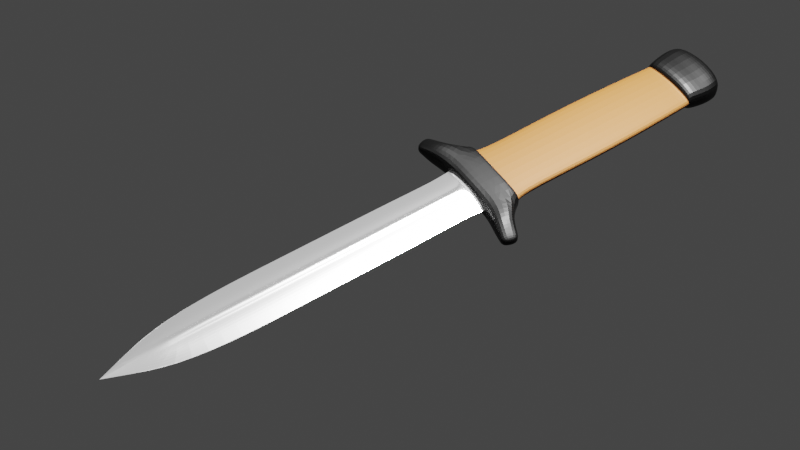 # Source: knife.blend  (saved by Blender 2.80.75; exported with 4.5.12 LTS)
import bpy
from mathutils import Matrix  # noqa: F401  (used for matrix-valued properties, if any)

bpy.ops.wm.read_factory_settings(use_empty=True)
scene = bpy.context.scene
scene.name = 'Scene'

# ---- collections
col_collection = bpy.data.collections.new('Collection'); scene.collection.children.link(col_collection)
col_collection_2 = bpy.data.collections.new('Collection 2'); scene.collection.children.link(col_collection_2)

# ---- images (referenced by path relative to the original .blend; pixels are not part of the script)
import os
ASSET_DIR = os.environ.get("B2B_ASSET_DIR", "")  # directory of the original .blend (textures are referenced by path, not embedded)
HERE = os.path.dirname(os.path.abspath(__file__))  # packed textures are extracted next to this script under _unpacked/

def load_image(name, relpath, width, height, colorspace="sRGB"):
    """Load a texture the original file referenced (path relative to the .blend, or extracted next to this script)."""
    p = next((c for c in (os.path.join(HERE, relpath), os.path.join(ASSET_DIR, relpath)) if relpath and os.path.exists(c)), "")
    if p:
        img = bpy.data.images.load(p, check_existing=True)
        img.name = name
    else:  # same state as the original file: an image datablock whose file is absent (Cycles renders it pink)
        img = bpy.data.images.new(name, width, height)
        img.source = "FILE"
        img.filepath = "//" + (relpath or name)
    img.colorspace_settings.name = colorspace
    return img
img_doku_nrm_png = load_image('doku_NRM.png', 'doku_NRM.png', 1024, 1024, 'Non-Color')

# ---- materials (node trees are filled in below, after node groups)
mat_b__ak = bpy.data.materials.new('Bıçak')
mat_material_001 = bpy.data.materials.new('Material.001')
mat_kabza = bpy.data.materials.new('Kabza')

# ---- material node trees
mat_b__ak.use_nodes = True; mat_b__ak.node_tree.nodes.clear()
_N = mat_b__ak.node_tree.nodes; _L = mat_b__ak.node_tree.links
n0 = _N.new('ShaderNodeOutputMaterial'); n0.name = 'Material Output'; n0.location = (798, 300)
n1 = _N.new('ShaderNodeBsdfPrincipled'); n1.name = 'Principled BSDF'; n1.location = (508, 300)
n1.distribution = 'GGX'
n1.subsurface_method = 'BURLEY'
n1.inputs[0].default_value = (0.9849, 0.9849, 0.9849, 1.0)
n1.inputs[1].default_value = 1.0
n1.inputs[2].default_value = 0.2083
n1.inputs[3].default_value = 1.45
n1.inputs[13].default_value = 0.4583
n1.inputs[27].default_value = (0.4385, 0.4385, 0.4385, 1.0)
n1.inputs[28].default_value = 1.0
_L.new(n1.outputs[0], n0.inputs[0])
n0.is_active_output = True
mat_material_001.use_nodes = True; mat_material_001.node_tree.nodes.clear()
_N = mat_material_001.node_tree.nodes; _L = mat_material_001.node_tree.links
n0 = _N.new('ShaderNodeOutputMaterial'); n0.name = 'Material Output'; n0.location = (300, 300)
n1 = _N.new('ShaderNodeBsdfPrincipled'); n1.name = 'Principled BSDF'; n1.location = (10, 300)
n1.distribution = 'GGX'
n1.subsurface_method = 'BURLEY'
n1.inputs[0].default_value = (0.0, 0.0, 0.0, 1.0)
n1.inputs[1].default_value = 0.7409
n1.inputs[2].default_value = 0.4318
n1.inputs[3].default_value = 1.45
n1.inputs[27].default_value = (0.0, 0.0, 0.0, 1.0)
n1.inputs[28].default_value = 1.0
_L.new(n1.outputs[0], n0.inputs[0])
n0.is_active_output = True
mat_kabza.use_nodes = True; mat_kabza.node_tree.nodes.clear()
_N = mat_kabza.node_tree.nodes; _L = mat_kabza.node_tree.links
n0 = _N.new('ShaderNodeOutputMaterial'); n0.name = 'Material Output'; n0.location = (300, 300)
n1 = _N.new('ShaderNodeTexImage'); n1.name = 'Image Texture'; n1.location = (-587, 97)
n1.image = img_doku_nrm_png
n2 = _N.new('ShaderNodeNormalMap'); n2.name = 'Normal Map'; n2.location = (-240, -12)
n2.inputs[0].default_value = 0.1
n3 = _N.new('ShaderNodeBsdfPrincipled'); n3.name = 'Principled BSDF'; n3.location = (10, 300)
n3.distribution = 'GGX'
n3.subsurface_method = 'BURLEY'
n3.inputs[0].default_value = (0.07104, 0.02428, 0.003224, 1.0)
n3.inputs[1].default_value = 0.1455
n3.inputs[2].default_value = 0.6576
n3.inputs[3].default_value = 1.45
n3.inputs[13].default_value = 0.2
n3.inputs[27].default_value = (0.0, 0.0, 0.0, 1.0)
n3.inputs[28].default_value = 1.0
_L.new(n3.outputs[0], n0.inputs[0])
_L.new(n1.outputs[0], n2.inputs[1])
_L.new(n2.outputs[0], n0.inputs[2])
n0.is_active_output = True

# ---- world
world_world = bpy.data.worlds.new('World'); scene.world = world_world
world_world.use_nodes = True; world_world.node_tree.nodes.clear()
_N = world_world.node_tree.nodes; _L = world_world.node_tree.links
n0 = _N.new('ShaderNodeOutputWorld'); n0.name = 'World Output'; n0.location = (300, 300)
n1 = _N.new('ShaderNodeBackground'); n1.name = 'Background'; n1.location = (10, 300)
n1.inputs[0].default_value = (0.04955, 0.04955, 0.04955, 1.0)
_L.new(n1.outputs[0], n0.inputs[0])
n0.is_active_output = True
world_world.color = (0.05088, 0.05088, 0.05088)
world_world.use_sun_shadow = False
world_world.sun_shadow_jitter_overblur = 0.0

# ---- cameras
cam_camera = bpy.data.cameras.new('Camera')
cam_camera.clip_end = 100.0
cam_camera.ortho_scale = 7.314

# ---- lights
light_area = bpy.data.lights.new('Area', 'AREA')
light_area.transmission_factor = 0.0
light_area.energy = 7854.0
light_area.shadow_soft_size = 1.0
light_area.shadow_maximum_resolution = 0.006
light_area.use_absolute_resolution = True
light_area.size = 1.0
light_area.size_y = 1.0
light_light = bpy.data.lights.new('Light', 'POINT')
light_light.transmission_factor = 0.0
light_light.energy = 1000.0
light_light.shadow_soft_size = 0.1
light_light.shadow_maximum_resolution = 0.006
light_light.use_absolute_resolution = True

# ---- meshes
me_plane = bpy.data.meshes.new('Plane')
me_plane.from_pydata([(1.187, -0.9788, 0.1012), (1.495, -0.1953, 0.1012), (2.741, -0.1292, 0.03208), (1.123, -0.1141, 0.1012), (2.563, -0.08359, 0.03208), (1.155, -0.2564, 0.03854), (1.304, -0.2119, 0.03854), (1.843, -0.09885, 0.1012), (1.935, -0.1573, 0.1012), (1.114, -0.8574, 0.1012), (1.277, -0.5494, 0.03854), (1.285, -0.9201, 0.1012), (1.399, -0.2112, 0.1012), (1.304, -0.2112, 0.03854), (1.114, -0.8574, 0.03854), (1.114, -0.8565, 0.03854), (2.28, -0.08959, 0.05924), (2.424, -0.1402, 0.05924), (1.236, -0.9494, 0.1137), (0.5, 0.09091, 0.02961), (0.5, 0.4545, 0.02961), (0.5, 0.6364, 0.02961), (0.408, 0.8182, 0.02961), (0.5, 0.2727, 0.02961), (0.4839, -0.05832, 0.02961), (0.5205, -0.1141, 0.02961), (0.0, -0.1123, 0.05922), (0.0, 0.09091, 0.05458), (0.0, 0.2727, 0.05458), (0.0, 0.4545, 0.05458), (0.0, 0.6364, 0.05458), (0.0, 0.8182, 0.05458), (0.0, -1.0, 0.1273), (-1.187, -0.9788, 0.1012), (-1.495, -0.1953, 0.1012), (-2.741, -0.1292, 0.03208), (-1.123, -0.1141, 0.1012), (0.0, -0.112, 0.1012), (-2.563, -0.08359, 0.03208), (0.0, -0.1916, 0.1012), (0.0, -0.05786, 0.05458), (-1.776e-15, -0.2533, 0.06462), (-1.155, -0.2564, 0.03854), (-1.304, -0.2119, 0.03854), (-1.776e-15, -0.2084, 0.06462), (-1.843, -0.09885, 0.1012), (-1.935, -0.1573, 0.1012), (0.0, -0.8593, 0.1273), (-1.114, -0.8574, 0.1012), (-1.277, -0.5494, 0.03854), (-1.776e-15, -0.5488, 0.06462), (0.0, -0.9227, 0.1273), (-1.285, -0.9201, 0.1012), (-1.399, -0.2112, 0.1012), (0.0, -0.2076, 0.1012), (0.0, -0.2077, 0.06462), (-1.304, -0.2112, 0.03854), (0.0, -0.8593, 0.06462), (-1.114, -0.8574, 0.03854), (-1.114, -0.8565, 0.03854), (-1.776e-15, -0.8584, 0.06462), (0.0, -0.1141, 0.05458), (-2.28, -0.08959, 0.05924), (-2.424, -0.1402, 0.05924), (0.0, -0.9613, 0.1398), (-1.236, -0.9494, 0.1137), (-0.5, 0.09091, 0.02961), (-0.5, 0.4545, 0.02961), (-0.5, 0.6364, 0.02961), (-0.408, 0.8182, 0.02961), (-0.5, 0.2727, 0.02961), (-0.4839, -0.05832, 0.02961), (-0.5205, -0.1141, 0.02961), (1.123, -0.1135, 0.0), (1.0, 0.09091, 0.0), (1.0, 0.2727, 0.0), (1.0, 0.4545, 0.0), (1.0, 0.6364, 0.0), (0.816, 0.8182, 0.0), (1.187, -0.9788, -0.1012), (1.187, -0.982, 0.0), (1.495, -0.1947, 0.0), (1.495, -0.1953, -0.1012), (2.741, -0.1292, -0.03208), (1.123, -0.1141, -0.1012), (2.563, -0.08299, 0.0), (2.741, -0.1286, 0.0), (2.563, -0.08359, -0.03208), (0.9678, -0.05878, 0.0), (1.155, -0.2561, 0.0), (1.155, -0.2564, -0.03854), (1.304, -0.2113, 0.0), (1.304, -0.2119, -0.03854), (1.843, -0.09885, -0.1012), (1.935, -0.1573, -0.1012), (1.935, -0.1567, 0.0), (1.843, -0.09826, 0.0), (1.114, -0.8599, 0.0), (1.114, -0.8574, -0.1012), (1.277, -0.5505, 0.0), (1.277, -0.5494, -0.03854), (1.285, -0.923, 0.0), (1.285, -0.9201, -0.1012), (1.399, -0.2107, 0.0), (1.399, -0.2112, -0.1012), (1.304, -0.2107, 0.0), (1.304, -0.2112, -0.03854), (1.114, -0.8599, 0.0), (1.114, -0.8574, -0.03854), (1.114, -0.8589, 0.0), (1.114, -0.8565, -0.03854), (1.123, -0.1135, 0.0), (1.041, -0.1141, 0.0), (2.28, -0.08959, -0.05924), (2.424, -0.1396, 0.0), (2.424, -0.1402, -0.05924), (2.28, -0.08899, 0.0), (1.236, -0.9525, 0.0), (1.236, -0.9494, -0.1137), (0.5, 0.09091, -0.02961), (0.5, 0.4545, -0.02961), (0.5, 0.6364, -0.02961), (0.408, 0.8182, -0.02961), (0.5, 0.2727, -0.02961), (0.4839, -0.05832, -0.02961), (0.5205, -0.1141, -0.02961), (1.0, 0.09091, 0.0), (1.0, 0.4545, 0.0), (1.0, 0.6364, 0.0), (0.816, 0.8182, 0.0), (1.0, 0.2727, 0.0), (0.9678, -0.05878, 0.0), (1.041, -0.1141, 0.0), (-1.123, -0.1135, 0.0), (-1.0, 0.09091, 0.0), (-1.0, 0.2727, 0.0), (-1.0, 0.4545, 0.0), (-1.0, 0.6364, 0.0), (-0.816, 0.8182, 0.0), (0.0, 0.9904, 0.006709), (0.0, -0.1123, -0.05922), (0.0, 0.09091, -0.04787), (0.0, 0.2727, -0.04787), (0.0, 0.4545, -0.04787), (0.0, 0.6364, -0.04787), (0.0, 0.8182, -0.04787), (0.0, -1.0, -0.1273), (-1.187, -0.9788, -0.1012), (-1.187, -0.982, 0.0), (-1.495, -0.1947, 0.0), (-1.495, -0.1953, -0.1012), (-2.741, -0.1292, -0.03208), (-1.123, -0.1141, -0.1012), (0.0, -0.112, -0.1012), (-2.563, -0.08299, 0.0), (-2.741, -0.1286, 0.0), (-2.563, -0.08359, -0.03208), (0.0, -0.1916, -0.1012), (0.0, -1.0, 0.0), (-0.9678, -0.05878, 0.0), (0.0, -0.05786, -0.04787), (-1.776e-15, -0.2533, -0.06462), (-1.155, -0.2561, 0.0), (-1.155, -0.2564, -0.03854), (-1.304, -0.2113, 0.0), (-1.304, -0.2119, -0.03854), (-1.776e-15, -0.2084, -0.06462), (-1.843, -0.09885, -0.1012), (-1.935, -0.1573, -0.1012), (-1.935, -0.1567, 0.0), (-1.843, -0.09826, 0.0), (0.0, -0.8593, -0.1273), (-1.114, -0.8599, 0.0), (-1.114, -0.8574, -0.1012), (-1.277, -0.5505, 0.0), (-1.277, -0.5494, -0.03854), (-1.776e-15, -0.5488, -0.06462), (0.0, -0.9227, -0.1273), (-1.285, -0.923, 0.0), (-1.285, -0.9201, -0.1012), (-1.399, -0.2107, 0.0), (-1.399, -0.2112, -0.1012), (0.0, -0.2076, -0.1012), (0.0, -0.2077, -0.06462), (-1.304, -0.2107, 0.0), (-1.304, -0.2112, -0.03854), (0.0, -0.8593, -0.06462), (-1.114, -0.8599, 0.0), (-1.114, -0.8574, -0.03854), (-1.114, -0.8589, 0.0), (-1.114, -0.8565, -0.03854), (-1.776e-15, -0.8584, -0.06462), (-1.123, -0.1135, 0.0), (0.0, -0.1141, -0.04787), (-1.041, -0.1141, 0.0), (-2.28, -0.08959, -0.05924), (-2.424, -0.1396, 0.0), (-2.424, -0.1402, -0.05924), (-2.28, -0.08899, 0.0), (0.0, -0.9613, -0.1398), (-1.236, -0.9525, 0.0), (-1.236, -0.9494, -0.1137), (-0.5, 0.09091, -0.02961), (-0.5, 0.4545, -0.02961), (-0.5, 0.6364, -0.02961), (-0.408, 0.8182, -0.02961), (-0.5, 0.2727, -0.02961), (-0.4839, -0.05832, -0.02961), (-0.5205, -0.1141, -0.02961), (-1.0, 0.09091, 0.0), (-1.0, 0.4545, 0.0), (-1.0, 0.6364, 0.0), (-0.816, 0.8182, 0.0), (-1.0, 0.2727, 0.0), (-0.9678, -0.05878, 0.0), (-1.041, -0.1141, 0.0), (-0.1714, 0.09091, 0.0361), (-0.1714, 0.4545, 0.0361), (-0.1714, 0.6364, 0.0361), (-0.1254, 0.8182, 0.0361), (-0.1714, 0.2727, 0.0361), (-0.1633, -0.05809, 0.0361), (-0.1816, -0.1141, 0.0361), (0.1762, 0.09091, 0.0361), (0.1762, 0.4545, 0.0361), (0.1762, 0.6364, 0.0361), (0.1302, 0.8182, 0.0361), (0.1762, 0.2727, 0.0361), (0.1681, -0.05809, 0.0361), (0.1865, -0.1141, 0.0361), (0.1461, 0.09091, 0.03926), (0.1461, 0.4545, 0.03926), (0.1461, 0.6364, 0.03926), (0.1079, 0.8182, 0.03926), (0.1461, 0.2727, 0.03926), (0.1394, -0.05805, 0.03926), (0.1546, -0.1141, 0.03926), (0.3382, 0.8476, 0.02375), (-0.1439, 0.09091, 0.03906), (-0.1439, 0.4545, 0.03906), (-0.1439, 0.6364, 0.03906), (-0.1053, 0.8182, 0.03906), (-0.1439, 0.2727, 0.03906), (-0.1371, -0.05805, 0.03906), (-0.1525, -0.1141, 0.03906), (-0.3426, 0.8458, 0.02412), (-0.1751, 0.09091, -0.03274), (-0.1751, 0.4545, -0.03274), (-0.1751, 0.6364, -0.03274), (-0.1291, 0.8182, -0.03274), (-0.1751, 0.2727, -0.03274), (-0.1671, -0.05809, -0.03274), (-0.1854, -0.1141, -0.03274), (0.1845, 0.09091, -0.03274), (0.1845, 0.4545, -0.03274), (0.1845, 0.6364, -0.03274), (0.1385, 0.8182, -0.03274), (0.1845, 0.2727, -0.03274), (0.1764, -0.05809, -0.03274), (0.1947, -0.1141, -0.03274), (0.0, 0.8548, -0.03627), (-0.2442, 0.09091, -0.03208), (-0.2442, 0.4545, -0.03208), (-0.2442, 0.6364, -0.03208), (-0.1884, 0.8182, -0.03208), (-0.2442, 0.2727, -0.03208), (-0.2344, -0.05814, -0.03208), (-0.2566, -0.1141, -0.03208), (0.2515, 0.09091, -0.03208), (0.2515, 0.4545, -0.03208), (0.2515, 0.6364, -0.03208), (0.1958, 0.8182, -0.03208), (0.2515, 0.2727, -0.03208), (0.2418, -0.05814, -0.03208), (0.264, -0.1141, -0.03208)], [], [(18, 64, 32, 0), (117, 18, 0, 80), (95, 8, 1, 81), (85, 4, 2, 86), (116, 16, 4, 85), (73, 26, 37, 3), (16, 17, 2, 4), (3, 37, 39, 1), (32, 158, 80, 0), (91, 6, 5, 89), (6, 44, 41, 5), (13, 55, 44, 6), (105, 13, 6, 91), (3, 1, 8, 7), (73, 3, 7, 96), (114, 17, 8, 95), (107, 14, 9, 97), (14, 57, 47, 9), (5, 41, 50, 10), (89, 5, 10, 99), (97, 9, 11, 101), (9, 47, 51, 11), (81, 1, 12, 103), (1, 39, 54, 12), (103, 12, 13, 105), (12, 54, 55, 13), (15, 60, 57, 14), (109, 15, 14, 107), (99, 10, 15, 109), (10, 50, 60, 15), (26, 73, 111, 112, 132, 25, 229, 236, 61), (86, 2, 17, 114), (7, 8, 17, 16), (96, 7, 16, 116), (101, 11, 18, 117), (11, 51, 64, 18), (229, 25, 24, 228), (225, 21, 22, 226), (224, 20, 21, 225), (227, 23, 20, 224), (223, 19, 23, 227), (228, 24, 19, 223), (25, 132, 131, 24), (21, 128, 129, 22), (20, 127, 128, 21), (23, 130, 127, 20), (19, 126, 130, 23), (24, 131, 126, 19), (22, 129, 139, 237), (233, 226, 22, 237), (65, 33, 32, 64), (200, 148, 33, 65), (169, 149, 34, 46), (154, 155, 35, 38), (198, 154, 38, 62), (133, 36, 37, 26), (62, 38, 35, 63), (36, 34, 39, 37), (32, 33, 148, 158), (164, 162, 42, 43), (43, 42, 41, 44), (56, 43, 44, 55), (184, 164, 43, 56), (36, 45, 46, 34), (133, 170, 45, 36), (196, 169, 46, 63), (187, 172, 48, 58), (58, 48, 47, 57), (42, 49, 50, 41), (162, 174, 49, 42), (172, 178, 52, 48), (48, 52, 51, 47), (149, 180, 53, 34), (34, 53, 54, 39), (180, 184, 56, 53), (53, 56, 55, 54), (59, 58, 57, 60), (189, 187, 58, 59), (174, 189, 59, 49), (49, 59, 60, 50), (26, 61, 244, 222, 72, 215, 194, 192, 133), (155, 196, 63, 35), (45, 62, 63, 46), (170, 198, 62, 45), (178, 200, 65, 52), (52, 65, 64, 51), (222, 221, 71, 72), (218, 219, 69, 68), (217, 218, 68, 67), (220, 217, 67, 70), (216, 220, 70, 66), (221, 216, 66, 71), (72, 71, 214, 215), (68, 69, 212, 211), (67, 68, 211, 210), (70, 67, 210, 213), (66, 70, 213, 209), (71, 66, 209, 214), (69, 245, 139, 212), (241, 245, 69, 219), (131, 126, 74, 88), (126, 130, 75, 74), (130, 127, 76, 75), (127, 128, 77, 76), (128, 129, 78, 77), (118, 79, 146, 199), (117, 80, 79, 118), (95, 81, 82, 94), (85, 86, 83, 87), (116, 85, 87, 113), (73, 84, 153, 140), (113, 87, 83, 115), (84, 82, 157, 153), (146, 79, 80, 158), (91, 89, 90, 92), (92, 90, 161, 166), (106, 92, 166, 183), (105, 91, 92, 106), (84, 93, 94, 82), (73, 96, 93, 84), (114, 95, 94, 115), (107, 97, 98, 108), (108, 98, 171, 186), (90, 100, 176, 161), (89, 99, 100, 90), (97, 101, 102, 98), (98, 102, 177, 171), (81, 103, 104, 82), (82, 104, 182, 157), (103, 105, 106, 104), (104, 106, 183, 182), (110, 108, 186, 191), (109, 107, 108, 110), (99, 109, 110, 100), (100, 110, 191, 176), (140, 193, 259, 274, 125, 132, 112, 111, 73), (132, 131, 88, 112), (86, 114, 115, 83), (93, 113, 115, 94), (96, 116, 113, 93), (101, 117, 118, 102), (102, 118, 199, 177), (274, 273, 124, 125), (270, 271, 122, 121), (269, 270, 121, 120), (272, 269, 120, 123), (268, 272, 123, 119), (273, 268, 119, 124), (125, 124, 131, 132), (121, 122, 129, 128), (120, 121, 128, 127), (123, 120, 127, 130), (119, 123, 130, 126), (124, 119, 126, 131), (129, 139, 78), (122, 139, 129), (260, 139, 122, 271), (214, 159, 134, 209), (209, 134, 135, 213), (213, 135, 136, 210), (210, 136, 137, 211), (211, 137, 138, 212), (201, 199, 146, 147), (200, 201, 147, 148), (169, 168, 150, 149), (154, 156, 151, 155), (198, 195, 156, 154), (133, 140, 153, 152), (195, 197, 151, 156), (152, 153, 157, 150), (146, 158, 148, 147), (164, 165, 163, 162), (165, 166, 161, 163), (185, 183, 166, 165), (184, 185, 165, 164), (152, 150, 168, 167), (133, 152, 167, 170), (196, 197, 168, 169), (187, 188, 173, 172), (188, 186, 171, 173), (163, 161, 176, 175), (162, 163, 175, 174), (172, 173, 179, 178), (173, 171, 177, 179), (149, 150, 181, 180), (150, 157, 182, 181), (180, 181, 185, 184), (181, 182, 183, 185), (190, 191, 186, 188), (189, 190, 188, 187), (174, 175, 190, 189), (175, 176, 191, 190), (140, 133, 192, 194, 215, 208, 267, 252, 193), (215, 194, 159, 214), (155, 151, 197, 196), (167, 168, 197, 195), (170, 167, 195, 198), (178, 179, 201, 200), (179, 177, 199, 201), (267, 208, 207, 266), (263, 204, 205, 264), (262, 203, 204, 263), (265, 206, 203, 262), (261, 202, 206, 265), (266, 207, 202, 261), (208, 215, 214, 207), (204, 211, 212, 205), (203, 210, 211, 204), (206, 213, 210, 203), (202, 209, 213, 206), (207, 214, 209, 202), (212, 138, 139), (205, 212, 139), (260, 264, 205, 139), (243, 238, 216, 221), (238, 242, 220, 216), (242, 239, 217, 220), (239, 240, 218, 217), (240, 241, 219, 218), (244, 243, 221, 222), (235, 228, 223, 230), (230, 223, 227, 234), (234, 227, 224, 231), (231, 224, 225, 232), (232, 225, 226, 233), (236, 229, 228, 235), (61, 236, 235, 40), (30, 232, 233, 31), (29, 231, 232, 30), (28, 234, 231, 29), (27, 230, 234, 28), (40, 235, 230, 27), (31, 233, 237, 139), (61, 40, 243, 244), (30, 31, 241, 240), (29, 30, 240, 239), (28, 29, 239, 242), (27, 28, 242, 238), (40, 27, 238, 243), (31, 139, 245, 241), (160, 251, 246, 141), (141, 246, 250, 142), (142, 250, 247, 143), (143, 247, 248, 144), (144, 248, 249, 145), (193, 252, 251, 160), (160, 141, 253, 258), (141, 142, 257, 253), (142, 143, 254, 257), (143, 144, 255, 254), (144, 145, 256, 255), (193, 160, 258, 259), (145, 249, 264, 260), (251, 266, 261, 246), (246, 261, 265, 250), (250, 265, 262, 247), (247, 262, 263, 248), (248, 263, 264, 249), (252, 267, 266, 251), (145, 260, 271, 256), (258, 253, 268, 273), (253, 257, 272, 268), (257, 254, 269, 272), (254, 255, 270, 269), (255, 256, 271, 270), (259, 258, 273, 274)])
me_plane.polygons.foreach_set('material_index', [1, 1, 1, 1, 1, 1, 1, 1, 1, 2, 2, 2, 2, 1, 1, 1, 1, 1, 2, 2, 1, 1, 1, 1, 1, 1, 2, 2, 2, 2, 0, 1, 1, 1, 1, 1, 0, 0, 0, 0, 0, 0, 0, 0, 0, 0, 0, 0, 0, 0, 1, 1, 1, 1, 1, 1, 1, 1, 1, 2, 2, 2, 2, 1, 1, 1, 1, 1, 2, 2, 1, 1, 1, 1, 1, 1, 2, 2, 2, 2, 0, 1, 1, 1, 1, 1, 0, 0, 0, 0, 0, 0, 0, 0, 0, 0, 0, 0, 0, 0, 0, 0, 0, 0, 0, 1, 1, 1, 1, 1, 1, 1, 1, 1, 2, 2, 2, 2, 1, 1, 1, 1, 1, 2, 2, 1, 1, 1, 1, 1, 1, 2, 2, 2, 2, 0, 0, 1, 1, 1, 1, 1, 0, 0, 0, 0, 0, 0, 0, 0, 0, 0, 0, 0, 0, 0, 0, 0, 0, 0, 0, 0, 1, 1, 1, 1, 1, 1, 1, 1, 1, 2, 2, 2, 2, 1, 1, 1, 1, 1, 2, 2, 1, 1, 1, 1, 1, 1, 2, 2, 2, 2, 0, 0, 1, 1, 1, 1, 1, 0, 0, 0, 0, 0, 0, 0, 0, 0, 0, 0, 0, 0, 0, 0, 0, 0, 0, 0, 0, 0, 0, 0, 0, 0, 0, 0, 0, 0, 0, 0, 0, 0, 0, 0, 0, 0, 0, 0, 0, 0, 0, 0, 0, 0, 0, 0, 0, 0, 0, 0, 0, 0, 0, 0, 0, 0, 0, 0, 0, 0, 0, 0, 0, 0, 0, 0])
_uv = me_plane.uv_layers.new(name='UVMap')
_uv.uv.foreach_set('vector', [1.0, 0.4545, 0.5, 0.4545, 0.5, 0.4545, 1.0, 0.4545, 1.0, 0.4545, 1.0, 0.4545, 1.0, 0.4545, 1.0, 0.4545, 1.0, 0.4545, 1.0, 0.4545, 1.0, 0.4545, 1.0, 0.4545, 1.0, 0.4545, 1.0, 0.4545, 1.0, 0.4545, 1.0, 0.4545, 1.0, 0.4545, 1.0, 0.4545, 1.0, 0.4545, 1.0, 0.4545, 1.0, 0.4545, 0.5, 0.4545, 0.5, 0.4545, 1.0, 0.4545, 1.0, 0.4545, 1.0, 0.4545, 1.0, 0.4545, 1.0, 0.4545, 1.0, 0.4545, 0.5, 0.4545, 0.5, 0.4545, 1.0, 0.4545, 0.5, 0.4545, 0.0, 0.0, 1.0, 0.4545, 1.0, 0.4545, 0.9736, 0.2536, 0.9471, 0.2537, 0.9471, 0.2201, 0.9736, 0.2201, 0.001604, 0.8973, 0.0004471, 0.5587, 0.03126, 0.5587, 0.03231, 0.8588, 0.001163, 0.8973, 0.0, 0.5587, 0.0004471, 0.5587, 0.001604, 0.8973, 0.9471, 0.2637, 0.9475, 0.2537, 0.9479, 0.2537, 0.9476, 0.2637, 1.0, 0.4545, 1.0, 0.4545, 1.0, 0.4545, 1.0, 0.4545, 1.0, 0.4545, 1.0, 0.4545, 1.0, 0.4545, 1.0, 0.4545, 1.0, 0.4545, 1.0, 0.4545, 1.0, 0.4545, 1.0, 0.4545, 1.0, 0.4545, 1.0, 0.4545, 1.0, 0.4545, 1.0, 0.4545, 1.0, 0.4545, 0.5, 0.4545, 0.5, 0.4545, 1.0, 0.4545, 0.03231, 0.8588, 0.03126, 0.5587, 0.2341, 0.5588, 0.2333, 0.8905, 0.9207, 0.3771, 0.8942, 0.377, 0.8942, 0.3016, 0.9207, 0.3014, 1.0, 0.4545, 1.0, 0.4545, 1.0, 0.4545, 1.0, 0.4545, 1.0, 0.4545, 0.5, 0.4545, 0.5, 0.4545, 1.0, 0.4545, 1.0, 0.4545, 1.0, 0.4545, 1.0, 0.4545, 1.0, 0.4545, 1.0, 0.4545, 0.5, 0.4545, 0.5, 0.4545, 1.0, 0.4545, 1.0, 0.4545, 1.0, 0.4545, 1.0, 0.4545, 1.0, 0.4545, 1.0, 0.4545, 0.5, 0.4545, 0.5, 0.4545, 1.0, 0.4545, 0.4441, 0.8483, 0.4464, 0.5589, 0.4471, 0.5589, 0.4448, 0.8483, 0.9207, 0.2203, 0.8942, 0.221, 0.8942, 0.2207, 0.9207, 0.2201, 0.9207, 0.3014, 0.8942, 0.3016, 0.8942, 0.221, 0.9207, 0.2203, 0.2333, 0.8905, 0.2341, 0.5588, 0.4464, 0.5589, 0.4441, 0.8483, 0.5, 0.4545, 1.0, 0.4545, 1.0, 0.4545, 1.0, 0.4674, 1.001, 0.4674, 0.75, 0.4671, 0.625, 0.467, 0.6036, 0.467, 0.5, 0.4669, 1.0, 0.4545, 1.0, 0.4545, 1.0, 0.4545, 1.0, 0.4545, 1.0, 0.4545, 1.0, 0.4545, 1.0, 0.4545, 1.0, 0.4545, 1.0, 0.4545, 1.0, 0.4545, 1.0, 0.4545, 1.0, 0.4545, 1.0, 0.4545, 1.0, 0.4545, 1.0, 0.4545, 1.0, 0.4545, 1.0, 0.4545, 0.5, 0.4545, 0.5, 0.4545, 1.0, 0.4545, 0.625, 0.467, 0.75, 0.4671, 0.75, 0.4789, 0.625, 0.4789, 0.625, 0.8182, 0.75, 0.8182, 0.75, 0.9091, 0.625, 0.9091, 0.625, 0.7273, 0.75, 0.7273, 0.75, 0.8182, 0.625, 0.8182, 0.625, 0.6364, 0.75, 0.6364, 0.75, 0.7273, 0.625, 0.7273, 0.625, 0.5455, 0.75, 0.5455, 0.75, 0.6364, 0.625, 0.6364, 0.625, 0.4789, 0.75, 0.4789, 0.75, 0.5455, 0.625, 0.5455, 0.75, 0.4671, 1.001, 0.4674, 1.0, 0.4789, 0.75, 0.4789, 0.75, 0.8182, 1.0, 0.8182, 1.0, 0.9091, 0.75, 0.9091, 0.75, 0.7273, 1.0, 0.7273, 1.0, 0.8182, 0.75, 0.8182, 0.75, 0.6364, 1.0, 0.6364, 1.0, 0.7273, 0.75, 0.7273, 0.75, 0.5455, 1.0, 0.5455, 1.0, 0.6364, 0.75, 0.6364, 0.75, 0.4789, 1.0, 0.4789, 1.0, 0.5455, 0.75, 0.5455, 0.75, 0.9091, 1.0, 0.9091, 0.75, 0.9091, 0.75, 0.9091, 0.6036, 0.9091, 0.625, 0.9091, 0.75, 0.9091, 0.7073, 0.9091, 1.0, 0.4545, 1.0, 0.4545, 0.5, 0.4545, 0.5, 0.4545, 1.0, 0.4545, 1.0, 0.4545, 1.0, 0.4545, 1.0, 0.4545, 1.0, 0.4545, 1.0, 0.4545, 1.0, 0.4545, 1.0, 0.4545, 1.0, 0.4545, 1.0, 0.4545, 1.0, 0.4545, 1.0, 0.4545, 1.0, 0.4545, 1.0, 0.4545, 1.0, 0.4545, 1.0, 0.4545, 1.0, 0.4545, 1.0, 0.4545, 0.5, 0.4545, 0.5, 0.4545, 1.0, 0.4545, 1.0, 0.4545, 1.0, 0.4545, 1.0, 0.4545, 1.0, 0.4545, 1.0, 0.4545, 0.5, 0.4545, 0.5, 0.4545, 0.5, 0.4545, 1.0, 0.4545, 1.0, 0.4545, 0.0, 0.0, 0.9207, 0.5341, 0.9207, 0.5744, 0.8942, 0.5744, 0.8942, 0.5342, 0.00435, 0.2201, 0.03475, 0.2586, 0.03126, 0.5587, 0.0004471, 0.5587, 0.003909, 0.2201, 0.00435, 0.2201, 0.0004471, 0.5587, 0.0, 0.5587, 0.9479, 0.2837, 0.9475, 0.2837, 0.9471, 0.2737, 0.9476, 0.2737, 1.0, 0.4545, 1.0, 0.4545, 1.0, 0.4545, 1.0, 0.4545, 1.0, 0.4545, 1.0, 0.4545, 1.0, 0.4545, 1.0, 0.4545, 1.0, 0.4545, 1.0, 0.4545, 1.0, 0.4545, 1.0, 0.4545, 1.0, 0.4545, 1.0, 0.4545, 1.0, 0.4545, 1.0, 0.4545, 1.0, 0.4545, 1.0, 0.4545, 0.5, 0.4545, 0.5, 0.4545, 0.03475, 0.2586, 0.236, 0.2271, 0.2341, 0.5588, 0.03126, 0.5587, 0.9207, 0.5341, 0.9207, 0.4584, 0.9471, 0.4587, 0.9471, 0.5341, 1.0, 0.4545, 1.0, 0.4545, 1.0, 0.4545, 1.0, 0.4545, 1.0, 0.4545, 1.0, 0.4545, 0.5, 0.4545, 0.5, 0.4545, 1.0, 0.4545, 1.0, 0.4545, 1.0, 0.4545, 1.0, 0.4545, 1.0, 0.4545, 1.0, 0.4545, 0.5, 0.4545, 0.5, 0.4545, 1.0, 0.4545, 1.0, 0.4545, 1.0, 0.4545, 1.0, 0.4545, 1.0, 0.4545, 1.0, 0.4545, 0.5, 0.4545, 0.5, 0.4545, 0.4464, 0.2695, 0.4471, 0.2695, 0.4471, 0.5589, 0.4464, 0.5589, 0.9207, 0.3774, 0.9207, 0.3771, 0.9471, 0.3778, 0.9471, 0.378, 0.9207, 0.4584, 0.9207, 0.3774, 0.9471, 0.378, 0.9471, 0.4587, 0.236, 0.2271, 0.4464, 0.2695, 0.4464, 0.5589, 0.2341, 0.5588, 0.5, 0.4545, 0.5, 0.4669, 0.605, 0.467, 0.625, 0.467, 0.75, 0.4671, 1.001, 0.4674, 1.0, 0.4674, 1.0, 0.4545, 1.0, 0.4545, 1.0, 0.4545, 1.0, 0.4545, 1.0, 0.4545, 1.0, 0.4545, 1.0, 0.4545, 1.0, 0.4545, 1.0, 0.4545, 1.0, 0.4545, 1.0, 0.4545, 1.0, 0.4545, 1.0, 0.4545, 1.0, 0.4545, 1.0, 0.4545, 1.0, 0.4545, 1.0, 0.4545, 1.0, 0.4545, 1.0, 0.4545, 1.0, 0.4545, 0.5, 0.4545, 0.5, 0.4545, 0.625, 0.467, 0.625, 0.4789, 0.75, 0.4789, 0.75, 0.4671, 0.625, 0.8182, 0.625, 0.9091, 0.75, 0.9091, 0.75, 0.8182, 0.625, 0.7273, 0.625, 0.8182, 0.75, 0.8182, 0.75, 0.7273, 0.625, 0.6364, 0.625, 0.7273, 0.75, 0.7273, 0.75, 0.6364, 0.625, 0.5455, 0.625, 0.6364, 0.75, 0.6364, 0.75, 0.5455, 0.625, 0.4789, 0.625, 0.5455, 0.75, 0.5455, 0.75, 0.4789, 0.75, 0.4671, 0.75, 0.4789, 1.0, 0.4789, 1.001, 0.4674, 0.75, 0.8182, 0.75, 0.9091, 1.0, 0.9091, 1.0, 0.8182, 0.75, 0.7273, 0.75, 0.8182, 1.0, 0.8182, 1.0, 0.7273, 0.75, 0.6364, 0.75, 0.7273, 1.0, 0.7273, 1.0, 0.6364, 0.75, 0.5455, 0.75, 0.6364, 1.0, 0.6364, 1.0, 0.5455, 0.75, 0.4789, 0.75, 0.5455, 1.0, 0.5455, 1.0, 0.4789, 0.75, 0.9091, 0.75, 0.9091, 0.75, 0.9091, 1.0, 0.9091, 0.605, 0.9091, 0.7099, 0.9091, 0.75, 0.9091, 0.625, 0.9091, 1.0, 0.4789, 1.0, 0.5455, 1.0, 0.5455, 1.0, 0.4789, 1.0, 0.5455, 1.0, 0.6364, 1.0, 0.6364, 1.0, 0.5455, 1.0, 0.6364, 1.0, 0.7273, 1.0, 0.7273, 1.0, 0.6364, 1.0, 0.7273, 1.0, 0.8182, 1.0, 0.8182, 1.0, 0.7273, 1.0, 0.8182, 1.0, 0.9091, 1.0, 0.9091, 1.0, 0.8182, 1.0, 0.4545, 1.0, 0.4545, 0.5, 0.4545, 0.5, 0.4545, 1.0, 0.4545, 1.0, 0.4545, 1.0, 0.4545, 1.0, 0.4545, 1.0, 0.4545, 1.0, 0.4545, 1.0, 0.4545, 1.0, 0.4545, 1.0, 0.4545, 1.0, 0.4545, 1.0, 0.4545, 1.0, 0.4545, 1.0, 0.4545, 1.0, 0.4545, 1.0, 0.4545, 1.0, 0.4545, 1.0, 0.4545, 1.0, 0.4545, 0.5, 0.4545, 0.5, 0.4545, 1.0, 0.4545, 1.0, 0.4545, 1.0, 0.4545, 1.0, 0.4545, 1.0, 0.4545, 1.0, 0.4545, 0.5, 0.4545, 0.5, 0.4545, 0.5, 0.4545, 1.0, 0.4545, 1.0, 0.4545, 0.0, 0.0, 0.9736, 0.2536, 0.9736, 0.2201, 1.0, 0.2201, 1.0, 0.2537, 0.4515, 0.2201, 0.4819, 0.2586, 0.4784, 0.5587, 0.4476, 0.5587, 0.451, 0.2201, 0.4515, 0.2201, 0.4476, 0.5587, 0.4471, 0.5587, 0.9471, 0.2637, 0.9476, 0.2637, 0.9479, 0.2737, 0.9475, 0.2737, 1.0, 0.4545, 1.0, 0.4545, 1.0, 0.4545, 1.0, 0.4545, 1.0, 0.4545, 1.0, 0.4545, 1.0, 0.4545, 1.0, 0.4545, 1.0, 0.4545, 1.0, 0.4545, 1.0, 0.4545, 1.0, 0.4545, 1.0, 0.4545, 1.0, 0.4545, 1.0, 0.4545, 1.0, 0.4545, 1.0, 0.4545, 1.0, 0.4545, 0.5, 0.4545, 0.5, 0.4545, 0.4819, 0.2586, 0.6831, 0.2271, 0.6812, 0.5588, 0.4784, 0.5587, 0.9207, 0.3771, 0.9207, 0.3014, 0.9471, 0.3016, 0.9471, 0.377, 1.0, 0.4545, 1.0, 0.4545, 1.0, 0.4545, 1.0, 0.4545, 1.0, 0.4545, 1.0, 0.4545, 0.5, 0.4545, 0.5, 0.4545, 1.0, 0.4545, 1.0, 0.4545, 1.0, 0.4545, 1.0, 0.4545, 1.0, 0.4545, 1.0, 0.4545, 0.5, 0.4545, 0.5, 0.4545, 1.0, 0.4545, 1.0, 0.4545, 1.0, 0.4545, 1.0, 0.4545, 1.0, 0.4545, 1.0, 0.4545, 0.5, 0.4545, 0.5, 0.4545, 0.8936, 0.2695, 0.8942, 0.2695, 0.8942, 0.5589, 0.8936, 0.5589, 0.9207, 0.2203, 0.9207, 0.2201, 0.9471, 0.2207, 0.9471, 0.221, 0.9207, 0.3014, 0.9207, 0.2203, 0.9471, 0.221, 0.9471, 0.3016, 0.6831, 0.2271, 0.8936, 0.2695, 0.8936, 0.5589, 0.6812, 0.5588, 0.5, 0.4545, 0.5, 0.4669, 0.625, 0.467, 0.6516, 0.467, 0.75, 0.4671, 1.001, 0.4674, 1.0, 0.4674, 1.0, 0.4545, 1.0, 0.4545, 1.001, 0.4674, 1.0, 0.4789, 1.0, 0.4789, 1.0, 0.4674, 1.0, 0.4545, 1.0, 0.4545, 1.0, 0.4545, 1.0, 0.4545, 1.0, 0.4545, 1.0, 0.4545, 1.0, 0.4545, 1.0, 0.4545, 1.0, 0.4545, 1.0, 0.4545, 1.0, 0.4545, 1.0, 0.4545, 1.0, 0.4545, 1.0, 0.4545, 1.0, 0.4545, 1.0, 0.4545, 1.0, 0.4545, 1.0, 0.4545, 0.5, 0.4545, 0.5, 0.4545, 0.6516, 0.467, 0.6516, 0.4789, 0.75, 0.4789, 0.75, 0.4671, 0.6516, 0.8182, 0.6516, 0.9091, 0.75, 0.9091, 0.75, 0.8182, 0.6516, 0.7273, 0.6516, 0.8182, 0.75, 0.8182, 0.75, 0.7273, 0.6516, 0.6364, 0.6516, 0.7273, 0.75, 0.7273, 0.75, 0.6364, 0.6516, 0.5455, 0.6516, 0.6364, 0.75, 0.6364, 0.75, 0.5455, 0.6516, 0.4789, 0.6516, 0.5455, 0.75, 0.5455, 0.75, 0.4789, 0.75, 0.4671, 0.75, 0.4789, 1.0, 0.4789, 1.001, 0.4674, 0.75, 0.8182, 0.75, 0.9091, 1.0, 0.9091, 1.0, 0.8182, 0.75, 0.7273, 0.75, 0.8182, 1.0, 0.8182, 1.0, 0.7273, 0.75, 0.6364, 0.75, 0.7273, 1.0, 0.7273, 1.0, 0.6364, 0.75, 0.5455, 0.75, 0.6364, 1.0, 0.6364, 1.0, 0.5455, 0.75, 0.4789, 0.75, 0.5455, 1.0, 0.5455, 1.0, 0.4789, 1.0, 0.9091, 1.0, 0.9091, 1.0, 0.9091, 0.75, 0.9091, 0.75, 0.9091, 1.0, 0.9091, 0.5, 0.9091, 0.5, 0.9091, 0.75, 0.9091, 0.6516, 0.9091, 1.0, 0.4789, 1.0, 0.4789, 1.0, 0.5455, 1.0, 0.5455, 1.0, 0.5455, 1.0, 0.5455, 1.0, 0.6364, 1.0, 0.6364, 1.0, 0.6364, 1.0, 0.6364, 1.0, 0.7273, 1.0, 0.7273, 1.0, 0.7273, 1.0, 0.7273, 1.0, 0.8182, 1.0, 0.8182, 1.0, 0.8182, 1.0, 0.8182, 1.0, 0.9091, 1.0, 0.9091, 1.0, 0.4545, 0.5, 0.4545, 0.5, 0.4545, 1.0, 0.4545, 1.0, 0.4545, 1.0, 0.4545, 1.0, 0.4545, 1.0, 0.4545, 1.0, 0.4545, 1.0, 0.4545, 1.0, 0.4545, 1.0, 0.4545, 1.0, 0.4545, 1.0, 0.4545, 1.0, 0.4545, 1.0, 0.4545, 1.0, 0.4545, 1.0, 0.4545, 1.0, 0.4545, 1.0, 0.4545, 1.0, 0.4545, 0.5, 0.4545, 0.5, 0.4545, 1.0, 0.4545, 1.0, 0.4545, 1.0, 0.4545, 1.0, 0.4545, 1.0, 0.4545, 1.0, 0.4545, 0.5, 0.4545, 0.5, 0.4545, 1.0, 0.4545, 0.5, 0.4545, 0.0, 0.0, 1.0, 0.4545, 1.0, 0.4545, 0.9207, 0.5341, 0.9471, 0.5342, 0.9471, 0.5744, 0.9207, 0.5744, 0.4487, 0.8973, 0.4476, 0.5587, 0.4784, 0.5587, 0.4794, 0.8588, 0.4483, 0.8973, 0.4471, 0.5587, 0.4476, 0.5587, 0.4487, 0.8973, 0.9479, 0.2837, 0.9476, 0.2937, 0.9471, 0.2937, 0.9475, 0.2837, 1.0, 0.4545, 1.0, 0.4545, 1.0, 0.4545, 1.0, 0.4545, 1.0, 0.4545, 1.0, 0.4545, 1.0, 0.4545, 1.0, 0.4545, 1.0, 0.4545, 1.0, 0.4545, 1.0, 0.4545, 1.0, 0.4545, 1.0, 0.4545, 1.0, 0.4545, 1.0, 0.4545, 1.0, 0.4545, 1.0, 0.4545, 0.5, 0.4545, 0.5, 0.4545, 1.0, 0.4545, 0.4794, 0.8588, 0.4784, 0.5587, 0.6812, 0.5588, 0.6804, 0.8905, 0.9207, 0.5341, 0.8942, 0.5341, 0.8942, 0.4587, 0.9207, 0.4584, 1.0, 0.4545, 1.0, 0.4545, 1.0, 0.4545, 1.0, 0.4545, 1.0, 0.4545, 0.5, 0.4545, 0.5, 0.4545, 1.0, 0.4545, 1.0, 0.4545, 1.0, 0.4545, 1.0, 0.4545, 1.0, 0.4545, 1.0, 0.4545, 0.5, 0.4545, 0.5, 0.4545, 1.0, 0.4545, 1.0, 0.4545, 1.0, 0.4545, 1.0, 0.4545, 1.0, 0.4545, 1.0, 0.4545, 0.5, 0.4545, 0.5, 0.4545, 1.0, 0.4545, 0.8912, 0.8483, 0.8936, 0.5589, 0.8942, 0.5589, 0.8919, 0.8483, 0.9207, 0.3774, 0.8942, 0.378, 0.8942, 0.3778, 0.9207, 0.3771, 0.9207, 0.4584, 0.8942, 0.4587, 0.8942, 0.378, 0.9207, 0.3774, 0.6804, 0.8905, 0.6812, 0.5588, 0.8936, 0.5589, 0.8912, 0.8483, 0.5, 0.4545, 1.0, 0.4545, 1.0, 0.4545, 1.0, 0.4674, 1.001, 0.4674, 0.75, 0.4671, 0.6516, 0.467, 0.625, 0.467, 0.5, 0.4669, 1.001, 0.4674, 1.0, 0.4674, 1.0, 0.4789, 1.0, 0.4789, 1.0, 0.4545, 1.0, 0.4545, 1.0, 0.4545, 1.0, 0.4545, 1.0, 0.4545, 1.0, 0.4545, 1.0, 0.4545, 1.0, 0.4545, 1.0, 0.4545, 1.0, 0.4545, 1.0, 0.4545, 1.0, 0.4545, 1.0, 0.4545, 1.0, 0.4545, 1.0, 0.4545, 1.0, 0.4545, 1.0, 0.4545, 0.5, 0.4545, 0.5, 0.4545, 1.0, 0.4545, 0.6516, 0.467, 0.75, 0.4671, 0.75, 0.4789, 0.6516, 0.4789, 0.6516, 0.8182, 0.75, 0.8182, 0.75, 0.9091, 0.6516, 0.9091, 0.6516, 0.7273, 0.75, 0.7273, 0.75, 0.8182, 0.6516, 0.8182, 0.6516, 0.6364, 0.75, 0.6364, 0.75, 0.7273, 0.6516, 0.7273, 0.6516, 0.5455, 0.75, 0.5455, 0.75, 0.6364, 0.6516, 0.6364, 0.6516, 0.4789, 0.75, 0.4789, 0.75, 0.5455, 0.6516, 0.5455, 0.75, 0.4671, 1.001, 0.4674, 1.0, 0.4789, 0.75, 0.4789, 0.75, 0.8182, 1.0, 0.8182, 1.0, 0.9091, 0.75, 0.9091, 0.75, 0.7273, 1.0, 0.7273, 1.0, 0.8182, 0.75, 0.8182, 0.75, 0.6364, 1.0, 0.6364, 1.0, 0.7273, 0.75, 0.7273, 0.75, 0.5455, 1.0, 0.5455, 1.0, 0.6364, 0.75, 0.6364, 0.75, 0.4789, 1.0, 0.4789, 1.0, 0.5455, 0.75, 0.5455, 1.0, 0.9091, 1.0, 0.9091, 1.0, 0.9091, 0.75, 0.9091, 1.0, 0.9091, 0.75, 0.9091, 0.5, 0.9091, 0.6516, 0.9091, 0.75, 0.9091, 0.5, 0.9091, 0.605, 0.4789, 0.605, 0.5455, 0.625, 0.5455, 0.625, 0.4789, 0.605, 0.5455, 0.605, 0.6364, 0.625, 0.6364, 0.625, 0.5455, 0.605, 0.6364, 0.605, 0.7273, 0.625, 0.7273, 0.625, 0.6364, 0.605, 0.7273, 0.605, 0.8182, 0.625, 0.8182, 0.625, 0.7273, 0.605, 0.8182, 0.605, 0.9091, 0.625, 0.9091, 0.625, 0.8182, 0.605, 0.467, 0.605, 0.4789, 0.625, 0.4789, 0.625, 0.467, 0.6036, 0.4789, 0.625, 0.4789, 0.625, 0.5455, 0.6036, 0.5455, 0.6036, 0.5455, 0.625, 0.5455, 0.625, 0.6364, 0.6036, 0.6364, 0.6036, 0.6364, 0.625, 0.6364, 0.625, 0.7273, 0.6036, 0.7273, 0.6036, 0.7273, 0.625, 0.7273, 0.625, 0.8182, 0.6036, 0.8182, 0.6036, 0.8182, 0.625, 0.8182, 0.625, 0.9091, 0.6036, 0.9091, 0.6036, 0.467, 0.625, 0.467, 0.625, 0.4789, 0.6036, 0.4789, 0.5, 0.4669, 0.6036, 0.467, 0.6036, 0.4789, 0.5, 0.4789, 0.5, 0.8182, 0.6036, 0.8182, 0.6036, 0.9091, 0.5, 0.9091, 0.5, 0.7273, 0.6036, 0.7273, 0.6036, 0.8182, 0.5, 0.8182, 0.5, 0.6364, 0.6036, 0.6364, 0.6036, 0.7273, 0.5, 0.7273, 0.5, 0.5455, 0.6036, 0.5455, 0.6036, 0.6364, 0.5, 0.6364, 0.5, 0.4789, 0.6036, 0.4789, 0.6036, 0.5455, 0.5, 0.5455, 0.5, 0.9091, 0.6036, 0.9091, 0.7073, 0.9091, 0.5, 0.9091, 0.5, 0.4669, 0.5, 0.4789, 0.605, 0.4789, 0.605, 0.467, 0.5, 0.8182, 0.5, 0.9091, 0.605, 0.9091, 0.605, 0.8182, 0.5, 0.7273, 0.5, 0.8182, 0.605, 0.8182, 0.605, 0.7273, 0.5, 0.6364, 0.5, 0.7273, 0.605, 0.7273, 0.605, 0.6364, 0.5, 0.5455, 0.5, 0.6364, 0.605, 0.6364, 0.605, 0.5455, 0.5, 0.4789, 0.5, 0.5455, 0.605, 0.5455, 0.605, 0.4789, 0.5, 0.9091, 0.5, 0.9091, 0.7099, 0.9091, 0.605, 0.9091, 0.5, 0.4789, 0.625, 0.4789, 0.625, 0.5455, 0.5, 0.5455, 0.5, 0.5455, 0.625, 0.5455, 0.625, 0.6364, 0.5, 0.6364, 0.5, 0.6364, 0.625, 0.6364, 0.625, 0.7273, 0.5, 0.7273, 0.5, 0.7273, 0.625, 0.7273, 0.625, 0.8182, 0.5, 0.8182, 0.5, 0.8182, 0.625, 0.8182, 0.625, 0.9091, 0.5, 0.9091, 0.5, 0.4669, 0.625, 0.467, 0.625, 0.4789, 0.5, 0.4789, 0.5, 0.4789, 0.5, 0.5455, 0.625, 0.5455, 0.625, 0.4789, 0.5, 0.5455, 0.5, 0.6364, 0.625, 0.6364, 0.625, 0.5455, 0.5, 0.6364, 0.5, 0.7273, 0.625, 0.7273, 0.625, 0.6364, 0.5, 0.7273, 0.5, 0.8182, 0.625, 0.8182, 0.625, 0.7273, 0.5, 0.8182, 0.5, 0.9091, 0.625, 0.9091, 0.625, 0.8182, 0.5, 0.4669, 0.5, 0.4789, 0.625, 0.4789, 0.625, 0.467, 0.5, 0.9091, 0.625, 0.9091, 0.6516, 0.9091, 0.5, 0.9091, 0.625, 0.4789, 0.6516, 0.4789, 0.6516, 0.5455, 0.625, 0.5455, 0.625, 0.5455, 0.6516, 0.5455, 0.6516, 0.6364, 0.625, 0.6364, 0.625, 0.6364, 0.6516, 0.6364, 0.6516, 0.7273, 0.625, 0.7273, 0.625, 0.7273, 0.6516, 0.7273, 0.6516, 0.8182, 0.625, 0.8182, 0.625, 0.8182, 0.6516, 0.8182, 0.6516, 0.9091, 0.625, 0.9091, 0.625, 0.467, 0.6516, 0.467, 0.6516, 0.4789, 0.625, 0.4789, 0.5, 0.9091, 0.5, 0.9091, 0.6516, 0.9091, 0.625, 0.9091, 0.625, 0.4789, 0.625, 0.5455, 0.6516, 0.5455, 0.6516, 0.4789, 0.625, 0.5455, 0.625, 0.6364, 0.6516, 0.6364, 0.6516, 0.5455, 0.625, 0.6364, 0.625, 0.7273, 0.6516, 0.7273, 0.6516, 0.6364, 0.625, 0.7273, 0.625, 0.8182, 0.6516, 0.8182, 0.6516, 0.7273, 0.625, 0.8182, 0.625, 0.9091, 0.6516, 0.9091, 0.6516, 0.8182, 0.625, 0.467, 0.625, 0.4789, 0.6516, 0.4789, 0.6516, 0.467])
me_plane.materials.append(mat_b__ak)
me_plane.materials.append(mat_material_001)
me_plane.materials.append(mat_kabza)
me_plane.use_remesh_preserve_volume = False
me_plane.use_remesh_preserve_attributes = False
me_plane.use_mirror_vertex_groups = False
me_plane.update()

# ---- objects
ob_area = bpy.data.objects.new('Area', light_area)
ob_plane = bpy.data.objects.new('Plane', me_plane)
ob_camera = bpy.data.objects.new('Camera', cam_camera)
ob_light = bpy.data.objects.new('Light', light_light)

# ---- transforms, parenting, visibility, modifiers, constraints
ob_area.location = (0.0, -2.564, 6.466)
ob_area.rotation_euler = (0.4407, -0.1003, 0.2104)
ob_area.lineart.crease_threshold = 0.0
ob_plane.location = (0.0, 0.0, 0.0)
ob_plane.scale = (0.214, 2.611, 1.0)
ob_plane.lineart.crease_threshold = 0.0
_m = ob_plane.modifiers.new('Subdivision', 'SUBSURF')
_m.uv_smooth = 'PRESERVE_CORNERS'
_m.levels = 5
_m.show_only_control_edges = False
ob_camera.location = (-4.078, 2.962, 6.212)
ob_camera.rotation_euler = (0.6657, 2.865e-06, -2.152)
ob_camera.lock_rotations_4d = False
ob_camera.empty_display_type = 'ARROWS'
ob_camera.color = (0.0, 0.0, 0.0, 0.0)
ob_camera.display_type = 'WIRE'
ob_camera.lineart.crease_threshold = 0.0
ob_light.location = (4.076, 5.129, 5.904)
ob_light.rotation_euler = (0.6503, 0.05522, 1.866)
ob_light.lock_rotations_4d = False
ob_light.empty_display_type = 'ARROWS'
ob_light.color = (0.0, 0.0, 0.0, 0.0)
ob_light.lineart.crease_threshold = 0.0

# ---- collection membership
scene.collection.objects.link(ob_area)
col_collection.objects.link(ob_plane)
col_collection_2.objects.link(ob_camera)
col_collection_2.objects.link(ob_light)

# ---- scene / render settings (as saved in the file)
scene.camera = ob_camera
scene.frame_start = 1; scene.frame_end = 250; scene.frame_set(1)
scene.render.engine = 'CYCLES'
scene.cycles.use_denoising = False
scene.cycles.samples = 128
scene.cycles.sampling_pattern = 'TABULATED_SOBOL'
scene.cycles.use_adaptive_sampling = False
scene.cycles.use_light_tree = False
scene.eevee.use_gtao = True
scene.view_settings.view_transform = 'Filmic'
bpy.context.view_layer.update()
